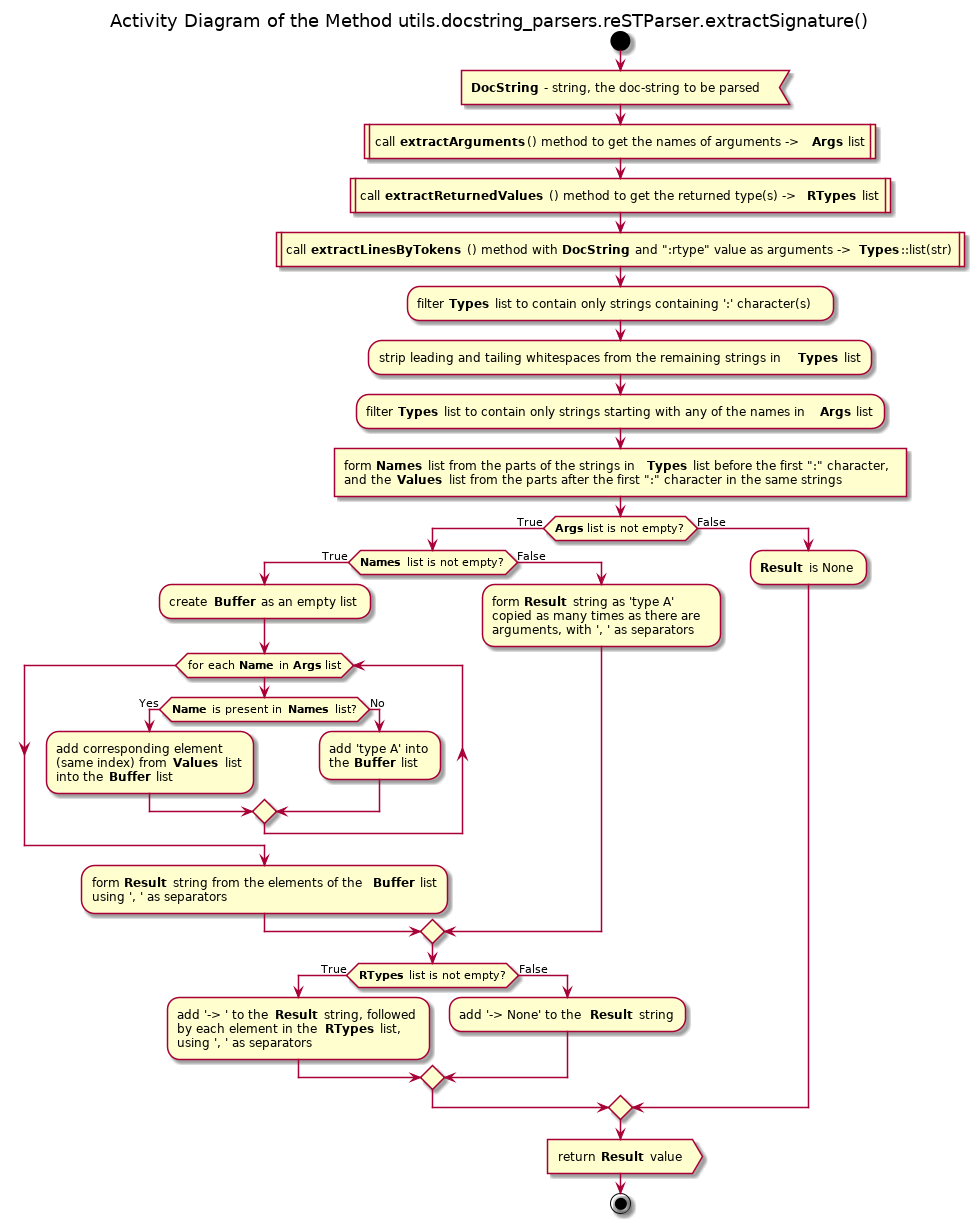

The diagram above was rendered by PlantUML. Its source (embedded in the PNG):
@startuml

title Activity Diagram of the Method utils.docstring_parsers.reSTParser.extractSignature()

start

:<b>DocString</b> - string, the doc-string to be parsed<

:call <b>extractArguments</b>() method to get the names of arguments -> <b>Args</b> list|

:call <b>extractReturnedValues</b>() method to get the returned type(s) -> <b>RTypes</b> list|

:call <b>extractLinesByTokens</b>() method with <b>DocString</b> and ":rtype" value as arguments -> <b>Types</b>::list(str)|

:filter <b>Types</b> list to contain only strings containing ':' character(s);

:strip leading and tailing whitespaces from the remaining strings in <b>Types</b> list;

:filter <b>Types</b> list to contain only strings starting with any of the names in <b>Args</b> list;

:form <b>Names</b> list from the parts of the strings in <b>Types</b> list before the first ":" character,
and the <b>Values</b> list from the parts after the first ":" character in the same strings]

if (<b>Args</b> list is not empty?) then (True)
    if (<b>Names</b> list is not empty?) then (True)
        :create <b>Buffer</b> as an empty list;
        while (for each <b>Name</b> in <b>Args</b> list)
            if (<b>Name</b> is present in <b>Names</b> list?) then (Yes)
                :add corresponding element
                (same index) from <b>Values</b> list
                into the <b>Buffer</b> list;
            else (No)
                :add 'type A' into
                the <b>Buffer</b> list;
            endif
        end while
        
        :form <b>Result</b> string from the elements of the <b>Buffer</b> list
        using ', ' as separators;
    else (False)
        :form <b>Result</b> string as 'type A'
        copied as many times as there are
        arguments, with ', ' as separators;
    endif
    
    if (<b>RTypes</b> list is not empty?) then (True)
        :add '-> ' to the <b>Result</b> string, followed
        by each element in the <b>RTypes</b> list,
        using ', ' as separators;
    else (False)
        :add '-> None' to the <b>Result</b> string;
    endif
else (False)
    :<b>Result</b> is None;
endif

:return <b>Result</b> value>

stop

@enduml